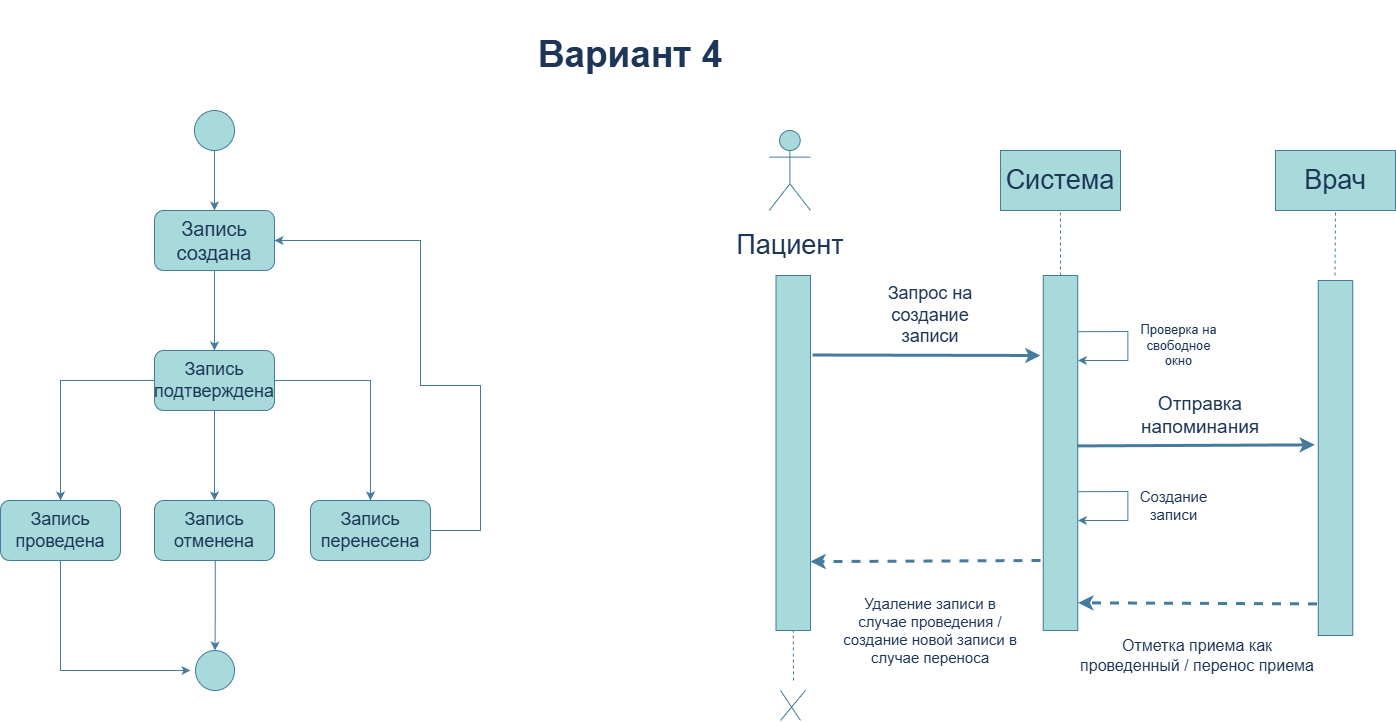

The diagram above was exported from draw.io. Its source (the exported page's mxGraphModel, read from the mxfile embedded in the PNG):
<mxGraphModel dx="1869" dy="1115" grid="1" gridSize="10" guides="1" tooltips="1" connect="1" arrows="1" fold="1" page="1" pageScale="1" pageWidth="827" pageHeight="1169" math="0" shadow="0">
  <root>
    <mxCell id="0" />
    <mxCell id="1" parent="0" />
    <mxCell id="FxZEQ-X4QC-5YiKJ04Q6-29" parent="1" style="rounded=0;whiteSpace=wrap;html=1;labelBackgroundColor=none;fillColor=#A8DADC;strokeColor=#457B9D;fontColor=#1D3557;" value="" vertex="1">
      <mxGeometry height="60" width="120" x="1465" y="340" as="geometry" />
    </mxCell>
    <mxCell id="FxZEQ-X4QC-5YiKJ04Q6-26" parent="1" style="rounded=0;whiteSpace=wrap;html=1;labelBackgroundColor=none;fillColor=#A8DADC;strokeColor=#457B9D;fontColor=#1D3557;" value="" vertex="1">
      <mxGeometry height="60" width="120" x="1190" y="340" as="geometry" />
    </mxCell>
    <mxCell id="FxZEQ-X4QC-5YiKJ04Q6-3" edge="1" parent="1" source="FxZEQ-X4QC-5YiKJ04Q6-1" style="edgeStyle=orthogonalEdgeStyle;rounded=0;orthogonalLoop=1;jettySize=auto;html=1;entryX=0.5;entryY=0;entryDx=0;entryDy=0;labelBackgroundColor=none;strokeColor=#457B9D;fontColor=default;" target="FxZEQ-X4QC-5YiKJ04Q6-2">
      <mxGeometry relative="1" as="geometry" />
    </mxCell>
    <mxCell id="FxZEQ-X4QC-5YiKJ04Q6-1" parent="1" style="ellipse;whiteSpace=wrap;html=1;aspect=fixed;labelBackgroundColor=none;fillColor=#A8DADC;strokeColor=#457B9D;fontColor=#1D3557;" value="" vertex="1">
      <mxGeometry height="40" width="40" x="384" y="300" as="geometry" />
    </mxCell>
    <mxCell id="FxZEQ-X4QC-5YiKJ04Q6-5" edge="1" parent="1" source="FxZEQ-X4QC-5YiKJ04Q6-2" style="edgeStyle=orthogonalEdgeStyle;rounded=0;orthogonalLoop=1;jettySize=auto;html=1;labelBackgroundColor=none;strokeColor=#457B9D;fontColor=default;" target="FxZEQ-X4QC-5YiKJ04Q6-4">
      <mxGeometry relative="1" as="geometry" />
    </mxCell>
    <mxCell id="FxZEQ-X4QC-5YiKJ04Q6-2" parent="1" style="rounded=1;whiteSpace=wrap;html=1;labelBackgroundColor=none;fillColor=#A8DADC;strokeColor=#457B9D;fontColor=#1D3557;" value="&lt;font style=&quot;font-size: 20px;&quot;&gt;Запись создана&lt;/font&gt;" vertex="1">
      <mxGeometry height="60" width="120" x="344" y="400" as="geometry" />
    </mxCell>
    <mxCell id="FxZEQ-X4QC-5YiKJ04Q6-9" edge="1" parent="1" source="FxZEQ-X4QC-5YiKJ04Q6-4" style="edgeStyle=orthogonalEdgeStyle;rounded=0;orthogonalLoop=1;jettySize=auto;html=1;entryX=0.5;entryY=0;entryDx=0;entryDy=0;labelBackgroundColor=none;strokeColor=#457B9D;fontColor=default;" target="FxZEQ-X4QC-5YiKJ04Q6-7">
      <mxGeometry relative="1" as="geometry" />
    </mxCell>
    <mxCell id="FxZEQ-X4QC-5YiKJ04Q6-10" edge="1" parent="1" source="FxZEQ-X4QC-5YiKJ04Q6-4" style="edgeStyle=orthogonalEdgeStyle;rounded=0;orthogonalLoop=1;jettySize=auto;html=1;labelBackgroundColor=none;strokeColor=#457B9D;fontColor=default;" target="FxZEQ-X4QC-5YiKJ04Q6-6">
      <mxGeometry relative="1" as="geometry" />
    </mxCell>
    <mxCell id="FxZEQ-X4QC-5YiKJ04Q6-11" edge="1" parent="1" source="FxZEQ-X4QC-5YiKJ04Q6-4" style="edgeStyle=orthogonalEdgeStyle;rounded=0;orthogonalLoop=1;jettySize=auto;html=1;labelBackgroundColor=none;strokeColor=#457B9D;fontColor=default;" target="FxZEQ-X4QC-5YiKJ04Q6-8">
      <mxGeometry relative="1" as="geometry" />
    </mxCell>
    <mxCell id="FxZEQ-X4QC-5YiKJ04Q6-4" parent="1" style="rounded=1;whiteSpace=wrap;html=1;labelBackgroundColor=none;fillColor=#A8DADC;strokeColor=#457B9D;fontColor=#1D3557;" value="&lt;font style=&quot;font-size: 18px;&quot;&gt;Запись подтверждена&lt;/font&gt;" vertex="1">
      <mxGeometry height="60" width="120" x="344" y="540" as="geometry" />
    </mxCell>
    <mxCell id="FxZEQ-X4QC-5YiKJ04Q6-14" edge="1" parent="1" source="FxZEQ-X4QC-5YiKJ04Q6-6" style="edgeStyle=orthogonalEdgeStyle;rounded=0;orthogonalLoop=1;jettySize=auto;html=1;labelBackgroundColor=none;strokeColor=#457B9D;fontColor=default;">
      <mxGeometry relative="1" as="geometry">
        <Array as="points">
          <mxPoint x="250" y="860" />
        </Array>
        <mxPoint x="380" y="860" as="targetPoint" />
      </mxGeometry>
    </mxCell>
    <mxCell id="FxZEQ-X4QC-5YiKJ04Q6-6" parent="1" style="rounded=1;whiteSpace=wrap;html=1;labelBackgroundColor=none;fillColor=#A8DADC;strokeColor=#457B9D;fontColor=#1D3557;" value="&lt;font style=&quot;font-size: 18px;&quot;&gt;Запись проведена&lt;/font&gt;" vertex="1">
      <mxGeometry height="60" width="120" x="190" y="690" as="geometry" />
    </mxCell>
    <mxCell id="FxZEQ-X4QC-5YiKJ04Q6-16" edge="1" parent="1" style="edgeStyle=orthogonalEdgeStyle;rounded=0;orthogonalLoop=1;jettySize=auto;html=1;entryX=0.5;entryY=0;entryDx=0;entryDy=0;labelBackgroundColor=none;strokeColor=#457B9D;fontColor=default;" target="FxZEQ-X4QC-5YiKJ04Q6-12">
      <mxGeometry relative="1" as="geometry">
        <Array as="points" />
        <mxPoint x="404.75" y="750" as="sourcePoint" />
        <mxPoint x="414.25" y="840" as="targetPoint" />
      </mxGeometry>
    </mxCell>
    <mxCell id="FxZEQ-X4QC-5YiKJ04Q6-7" parent="1" style="rounded=1;whiteSpace=wrap;html=1;labelBackgroundColor=none;fillColor=#A8DADC;strokeColor=#457B9D;fontColor=#1D3557;" value="&lt;font style=&quot;font-size: 18px;&quot;&gt;Запись отменена&lt;/font&gt;" vertex="1">
      <mxGeometry height="60" width="120" x="344" y="690" as="geometry" />
    </mxCell>
    <mxCell id="FxZEQ-X4QC-5YiKJ04Q6-18" edge="1" parent="1" source="FxZEQ-X4QC-5YiKJ04Q6-8" style="edgeStyle=orthogonalEdgeStyle;rounded=0;orthogonalLoop=1;jettySize=auto;html=1;entryX=1;entryY=0.5;entryDx=0;entryDy=0;labelBackgroundColor=none;strokeColor=#457B9D;fontColor=default;" target="FxZEQ-X4QC-5YiKJ04Q6-2">
      <mxGeometry relative="1" as="geometry">
        <Array as="points">
          <mxPoint x="670" y="720" />
          <mxPoint x="670" y="575" />
          <mxPoint x="610" y="575" />
          <mxPoint x="610" y="430" />
        </Array>
      </mxGeometry>
    </mxCell>
    <mxCell id="FxZEQ-X4QC-5YiKJ04Q6-8" parent="1" style="rounded=1;whiteSpace=wrap;html=1;labelBackgroundColor=none;fillColor=#A8DADC;strokeColor=#457B9D;fontColor=#1D3557;" value="&lt;font style=&quot;font-size: 18px;&quot;&gt;Запись перенесена&lt;/font&gt;" vertex="1">
      <mxGeometry height="60" width="120" x="500" y="690" as="geometry" />
    </mxCell>
    <mxCell id="FxZEQ-X4QC-5YiKJ04Q6-12" parent="1" style="ellipse;whiteSpace=wrap;html=1;labelBackgroundColor=none;fillColor=#A8DADC;strokeColor=#457B9D;fontColor=#1D3557;" value="" vertex="1">
      <mxGeometry height="40" width="39" x="385" y="840" as="geometry" />
    </mxCell>
    <mxCell id="FxZEQ-X4QC-5YiKJ04Q6-19" parent="1" style="text;html=1;whiteSpace=wrap;strokeColor=none;fillColor=none;align=center;verticalAlign=middle;rounded=0;labelBackgroundColor=none;fontColor=#1D3557;" value="&lt;font style=&quot;font-size: 27px;&quot;&gt;Пациент&lt;/font&gt;" vertex="1">
      <mxGeometry height="90" width="140" x="910" y="390" as="geometry" />
    </mxCell>
    <mxCell id="FxZEQ-X4QC-5YiKJ04Q6-20" parent="1" style="text;html=1;whiteSpace=wrap;strokeColor=none;fillColor=none;align=center;verticalAlign=middle;rounded=0;labelBackgroundColor=none;fontColor=#1D3557;" value="&lt;font style=&quot;font-size: 27px;&quot;&gt;Система&lt;/font&gt;" vertex="1">
      <mxGeometry height="60" width="140" x="1180" y="340" as="geometry" />
    </mxCell>
    <mxCell id="FxZEQ-X4QC-5YiKJ04Q6-21" parent="1" style="text;html=1;whiteSpace=wrap;strokeColor=none;fillColor=none;align=center;verticalAlign=middle;rounded=0;labelBackgroundColor=none;fontColor=#1D3557;" value="&lt;font style=&quot;font-size: 27px;&quot;&gt;Врач&lt;/font&gt;" vertex="1">
      <mxGeometry height="50" width="90" x="1480" y="345" as="geometry" />
    </mxCell>
    <mxCell id="FxZEQ-X4QC-5YiKJ04Q6-22" parent="1" style="shape=umlActor;verticalLabelPosition=bottom;verticalAlign=top;html=1;outlineConnect=0;labelBackgroundColor=none;fillColor=#A8DADC;strokeColor=#457B9D;fontColor=#1D3557;" value="" vertex="1">
      <mxGeometry height="80" width="41.25" x="958.75" y="320" as="geometry" />
    </mxCell>
    <mxCell id="FxZEQ-X4QC-5YiKJ04Q6-23" parent="1" style="rounded=0;whiteSpace=wrap;html=1;labelBackgroundColor=none;fillColor=#A8DADC;strokeColor=#457B9D;fontColor=#1D3557;" value="" vertex="1">
      <mxGeometry height="355" width="34.5" x="965.5" y="465" as="geometry" />
    </mxCell>
    <mxCell id="FxZEQ-X4QC-5YiKJ04Q6-24" edge="1" parent="1" source="FxZEQ-X4QC-5YiKJ04Q6-23" style="endArrow=classic;html=1;rounded=0;strokeWidth=3;exitX=1.061;exitY=0.224;exitDx=0;exitDy=0;exitPerimeter=0;labelBackgroundColor=none;strokeColor=#457B9D;fontColor=default;" value="">
      <mxGeometry height="50" relative="1" width="50" as="geometry">
        <mxPoint x="994.5" y="540" as="sourcePoint" />
        <mxPoint x="1230" y="545" as="targetPoint" />
      </mxGeometry>
    </mxCell>
    <mxCell id="FxZEQ-X4QC-5YiKJ04Q6-25" parent="1" style="text;html=1;whiteSpace=wrap;strokeColor=none;fillColor=none;align=center;verticalAlign=middle;rounded=0;labelBackgroundColor=none;fontColor=#1D3557;" value="&lt;font style=&quot;font-size: 18px;&quot;&gt;Запрос на создание записи&lt;/font&gt;" vertex="1">
      <mxGeometry height="70" width="140" x="1050" y="470" as="geometry" />
    </mxCell>
    <mxCell id="FxZEQ-X4QC-5YiKJ04Q6-34" parent="1" style="rounded=0;whiteSpace=wrap;html=1;labelBackgroundColor=none;fillColor=#A8DADC;strokeColor=#457B9D;fontColor=#1D3557;" value="" vertex="1">
      <mxGeometry height="355" width="34.5" x="1232.75" y="465" as="geometry" />
    </mxCell>
    <mxCell id="FxZEQ-X4QC-5YiKJ04Q6-35" parent="1" style="rounded=0;whiteSpace=wrap;html=1;labelBackgroundColor=none;fillColor=#A8DADC;strokeColor=#457B9D;fontColor=#1D3557;" value="" vertex="1">
      <mxGeometry height="355" width="34.5" x="1507.75" y="470" as="geometry" />
    </mxCell>
    <mxCell id="FxZEQ-X4QC-5YiKJ04Q6-36" edge="1" parent="1" style="endArrow=classic;html=1;rounded=0;strokeWidth=3;entryX=0.997;entryY=0.806;entryDx=0;entryDy=0;entryPerimeter=0;dashed=1;labelBackgroundColor=none;strokeColor=#457B9D;fontColor=default;" target="FxZEQ-X4QC-5YiKJ04Q6-23" value="">
      <mxGeometry height="50" relative="1" width="50" as="geometry">
        <mxPoint x="1230" y="750" as="sourcePoint" />
        <mxPoint x="1378" y="750" as="targetPoint" />
      </mxGeometry>
    </mxCell>
    <mxCell id="FxZEQ-X4QC-5YiKJ04Q6-37" edge="1" parent="1" source="FxZEQ-X4QC-5YiKJ04Q6-34" style="endArrow=none;dashed=1;html=1;rounded=0;entryX=0.5;entryY=1;entryDx=0;entryDy=0;exitX=0.5;exitY=0;exitDx=0;exitDy=0;labelBackgroundColor=none;strokeColor=#457B9D;fontColor=default;" target="FxZEQ-X4QC-5YiKJ04Q6-20" value="">
      <mxGeometry height="50" relative="1" width="50" as="geometry">
        <mxPoint x="1290" y="480" as="sourcePoint" />
        <mxPoint x="1340" y="430" as="targetPoint" />
      </mxGeometry>
    </mxCell>
    <mxCell id="FxZEQ-X4QC-5YiKJ04Q6-38" edge="1" parent="1" style="endArrow=none;dashed=1;html=1;rounded=0;exitX=0.5;exitY=0;exitDx=0;exitDy=0;entryX=0.5;entryY=1;entryDx=0;entryDy=0;labelBackgroundColor=none;strokeColor=#457B9D;fontColor=default;" target="FxZEQ-X4QC-5YiKJ04Q6-29" value="">
      <mxGeometry height="50" relative="1" width="50" as="geometry">
        <mxPoint x="1524.5" y="465" as="sourcePoint" />
        <mxPoint x="1525" y="400" as="targetPoint" />
      </mxGeometry>
    </mxCell>
    <mxCell id="FxZEQ-X4QC-5YiKJ04Q6-40" edge="1" parent="1" style="endArrow=classic;html=1;rounded=0;exitX=1.076;exitY=0.271;exitDx=0;exitDy=0;exitPerimeter=0;labelBackgroundColor=none;strokeColor=#457B9D;fontColor=default;" value="">
      <mxGeometry height="50" relative="1" width="50" as="geometry">
        <Array as="points">
          <mxPoint x="1317.38" y="681" />
          <mxPoint x="1317.38" y="710" />
        </Array>
        <mxPoint x="1267.252" y="681.2049999999999" as="sourcePoint" />
        <mxPoint x="1267.38" y="710" as="targetPoint" />
      </mxGeometry>
    </mxCell>
    <mxCell id="FxZEQ-X4QC-5YiKJ04Q6-41" parent="1" style="text;html=1;whiteSpace=wrap;strokeColor=none;fillColor=none;align=center;verticalAlign=middle;rounded=0;labelBackgroundColor=none;fontColor=#1D3557;" value="&lt;font style=&quot;font-size: 15px;&quot;&gt;Создание записи&lt;/font&gt;" vertex="1">
      <mxGeometry height="30" width="72.62" x="1327.38" y="680" as="geometry" />
    </mxCell>
    <mxCell id="FxZEQ-X4QC-5YiKJ04Q6-42" edge="1" parent="1" source="FxZEQ-X4QC-5YiKJ04Q6-34" style="endArrow=classic;html=1;rounded=0;entryX=-0.099;entryY=0.463;entryDx=0;entryDy=0;entryPerimeter=0;exitX=0.98;exitY=0.48;exitDx=0;exitDy=0;exitPerimeter=0;strokeWidth=3;labelBackgroundColor=none;strokeColor=#457B9D;fontColor=default;" target="FxZEQ-X4QC-5YiKJ04Q6-35" value="">
      <mxGeometry height="50" relative="1" width="50" as="geometry">
        <mxPoint x="1310" y="700" as="sourcePoint" />
        <mxPoint x="1360" y="650" as="targetPoint" />
      </mxGeometry>
    </mxCell>
    <mxCell id="FxZEQ-X4QC-5YiKJ04Q6-44" parent="1" style="text;html=1;whiteSpace=wrap;strokeColor=none;fillColor=none;align=center;verticalAlign=middle;rounded=0;labelBackgroundColor=none;fontColor=#1D3557;" value="&lt;font style=&quot;font-size: 19px;&quot;&gt;Отправка напоминания&lt;/font&gt;" vertex="1">
      <mxGeometry height="30" width="60" x="1360" y="590" as="geometry" />
    </mxCell>
    <mxCell id="FxZEQ-X4QC-5YiKJ04Q6-45" edge="1" parent="1" style="endArrow=classic;html=1;rounded=0;exitX=1.076;exitY=0.271;exitDx=0;exitDy=0;exitPerimeter=0;labelBackgroundColor=none;strokeColor=#457B9D;fontColor=default;" value="">
      <mxGeometry height="50" relative="1" width="50" as="geometry">
        <Array as="points">
          <mxPoint x="1317.3780000000002" y="521" />
          <mxPoint x="1317.3780000000002" y="550" />
        </Array>
        <mxPoint x="1267.25" y="521.2049999999999" as="sourcePoint" />
        <mxPoint x="1267.3780000000002" y="550" as="targetPoint" />
      </mxGeometry>
    </mxCell>
    <mxCell id="FxZEQ-X4QC-5YiKJ04Q6-46" parent="1" style="text;html=1;whiteSpace=wrap;strokeColor=none;fillColor=none;align=center;verticalAlign=middle;rounded=0;labelBackgroundColor=none;fontColor=#1D3557;" value="&lt;font style=&quot;font-size: 13px;&quot;&gt;Проверка на свободное окно&lt;/font&gt;" vertex="1">
      <mxGeometry height="30" width="82.62" x="1327.38" y="520" as="geometry" />
    </mxCell>
    <mxCell id="FxZEQ-X4QC-5YiKJ04Q6-47" edge="1" parent="1" source="FxZEQ-X4QC-5YiKJ04Q6-35" style="endArrow=classic;html=1;rounded=0;entryX=1.012;entryY=0.922;entryDx=0;entryDy=0;entryPerimeter=0;exitX=-0.035;exitY=0.911;exitDx=0;exitDy=0;exitPerimeter=0;strokeWidth=3;dashed=1;labelBackgroundColor=none;strokeColor=#457B9D;fontColor=default;" target="FxZEQ-X4QC-5YiKJ04Q6-34" value="">
      <mxGeometry height="50" relative="1" width="50" as="geometry">
        <mxPoint x="1390" y="840" as="sourcePoint" />
        <mxPoint x="1440" y="790" as="targetPoint" />
      </mxGeometry>
    </mxCell>
    <mxCell id="FxZEQ-X4QC-5YiKJ04Q6-48" parent="1" style="text;html=1;whiteSpace=wrap;strokeColor=none;fillColor=none;align=center;verticalAlign=middle;rounded=0;labelBackgroundColor=none;fontColor=#1D3557;" value="&lt;font style=&quot;font-size: 16px;&quot;&gt;Отметка приема как проведенный / перенос приема&lt;/font&gt;" vertex="1">
      <mxGeometry height="70" width="240" x="1267.25" y="810" as="geometry" />
    </mxCell>
    <mxCell id="FxZEQ-X4QC-5YiKJ04Q6-49" edge="1" parent="1" style="endArrow=none;dashed=1;html=1;rounded=0;entryX=0.5;entryY=1;entryDx=0;entryDy=0;labelBackgroundColor=none;strokeColor=#457B9D;fontColor=default;" target="FxZEQ-X4QC-5YiKJ04Q6-23" value="">
      <mxGeometry height="50" relative="1" width="50" as="geometry">
        <mxPoint x="983" y="870" as="sourcePoint" />
        <mxPoint x="1020" y="860" as="targetPoint" />
      </mxGeometry>
    </mxCell>
    <mxCell id="FxZEQ-X4QC-5YiKJ04Q6-50" edge="1" parent="1" style="endArrow=none;html=1;rounded=0;labelBackgroundColor=none;strokeColor=#457B9D;fontColor=default;" value="">
      <mxGeometry height="50" relative="1" width="50" as="geometry">
        <mxPoint x="970" y="910" as="sourcePoint" />
        <mxPoint x="994.8800000000001" y="880" as="targetPoint" />
      </mxGeometry>
    </mxCell>
    <mxCell id="FxZEQ-X4QC-5YiKJ04Q6-52" parent="1" style="text;html=1;whiteSpace=wrap;strokeColor=none;fillColor=none;align=center;verticalAlign=middle;rounded=0;labelBackgroundColor=none;fontColor=#1D3557;" value="&lt;font style=&quot;font-size: 15px;&quot;&gt;Удаление записи в случае проведения / создание новой записи в случае переноса&lt;/font&gt;" vertex="1">
      <mxGeometry height="80" width="180" x="1030" y="780" as="geometry" />
    </mxCell>
    <mxCell id="FxZEQ-X4QC-5YiKJ04Q6-53" edge="1" parent="1" style="endArrow=none;html=1;rounded=0;labelBackgroundColor=none;strokeColor=#457B9D;fontColor=default;" value="">
      <mxGeometry height="50" relative="1" width="50" as="geometry">
        <mxPoint x="990" y="910" as="sourcePoint" />
        <mxPoint x="970" y="880" as="targetPoint" />
      </mxGeometry>
    </mxCell>
    <mxCell id="FxZEQ-X4QC-5YiKJ04Q6-54" parent="1" style="text;html=1;whiteSpace=wrap;strokeColor=none;fillColor=none;align=center;verticalAlign=middle;rounded=0;labelBackgroundColor=none;fontColor=#1D3557;" value="&lt;font style=&quot;font-size: 37px;&quot;&gt;&lt;b style=&quot;&quot;&gt;Вариант 4&lt;/b&gt;&lt;/font&gt;" vertex="1">
      <mxGeometry height="110" width="260" x="690" y="190" as="geometry" />
    </mxCell>
  </root>
</mxGraphModel>